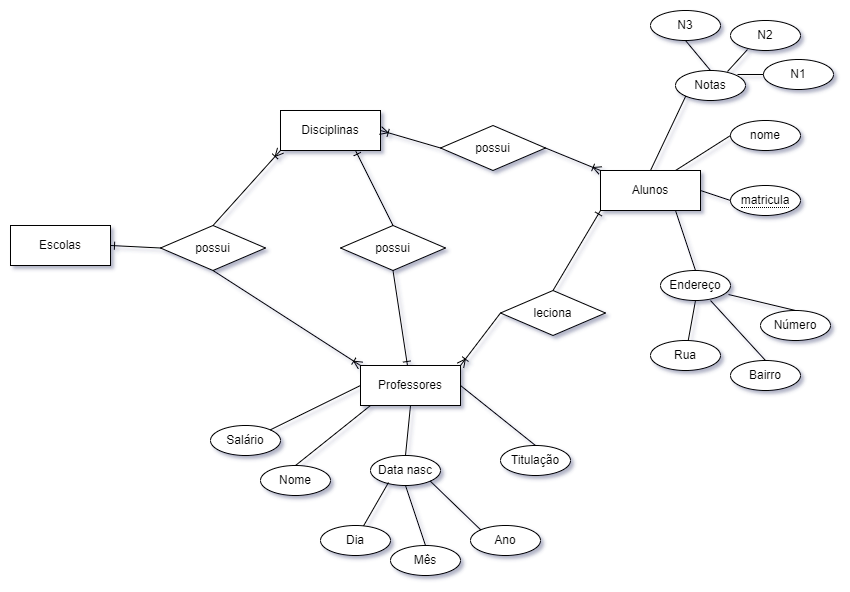

The diagram above was exported from draw.io. Its source (the exported page's mxGraphModel, read from the mxfile embedded in the PNG):
<mxGraphModel dx="1381" dy="764" grid="1" gridSize="10" guides="1" tooltips="1" connect="1" arrows="1" fold="1" page="1" pageScale="1" pageWidth="850" pageHeight="1100" math="0" shadow="0" extFonts="Permanent Marker^https://fonts.googleapis.com/css?family=Permanent+Marker">
  <root>
    <mxCell id="0" />
    <mxCell id="1" parent="0" />
    <mxCell id="V23KG6YPVm5Pd8DgJK21-1" value="Escolas" style="rounded=0;whiteSpace=wrap;html=1;" vertex="1" parent="1">
      <mxGeometry x="10" y="285" width="100" height="40" as="geometry" />
    </mxCell>
    <mxCell id="V23KG6YPVm5Pd8DgJK21-2" value="Disciplinas" style="whiteSpace=wrap;html=1;align=center;" vertex="1" parent="1">
      <mxGeometry x="280" y="170" width="100" height="40" as="geometry" />
    </mxCell>
    <mxCell id="V23KG6YPVm5Pd8DgJK21-4" value="Professores" style="whiteSpace=wrap;html=1;align=center;" vertex="1" parent="1">
      <mxGeometry x="360" y="425" width="100" height="40" as="geometry" />
    </mxCell>
    <mxCell id="V23KG6YPVm5Pd8DgJK21-5" value="Alunos" style="whiteSpace=wrap;html=1;align=center;" vertex="1" parent="1">
      <mxGeometry x="600" y="230" width="100" height="40" as="geometry" />
    </mxCell>
    <mxCell id="V23KG6YPVm5Pd8DgJK21-6" value="&lt;span style=&quot;border-bottom: 1px dotted&quot;&gt;matricula&lt;/span&gt;" style="ellipse;whiteSpace=wrap;html=1;align=center;" vertex="1" parent="1">
      <mxGeometry x="730" y="245" width="70" height="30" as="geometry" />
    </mxCell>
    <mxCell id="V23KG6YPVm5Pd8DgJK21-7" value="nome" style="ellipse;whiteSpace=wrap;html=1;align=center;" vertex="1" parent="1">
      <mxGeometry x="730" y="180" width="70" height="30" as="geometry" />
    </mxCell>
    <mxCell id="V23KG6YPVm5Pd8DgJK21-8" value="Endereço" style="ellipse;whiteSpace=wrap;html=1;align=center;" vertex="1" parent="1">
      <mxGeometry x="660" y="330" width="70" height="30" as="geometry" />
    </mxCell>
    <mxCell id="V23KG6YPVm5Pd8DgJK21-9" value="Bairro" style="ellipse;whiteSpace=wrap;html=1;align=center;" vertex="1" parent="1">
      <mxGeometry x="730" y="420" width="70" height="30" as="geometry" />
    </mxCell>
    <mxCell id="V23KG6YPVm5Pd8DgJK21-10" value="Número" style="ellipse;whiteSpace=wrap;html=1;align=center;" vertex="1" parent="1">
      <mxGeometry x="760" y="370" width="70" height="30" as="geometry" />
    </mxCell>
    <mxCell id="V23KG6YPVm5Pd8DgJK21-11" value="Rua" style="ellipse;whiteSpace=wrap;html=1;align=center;" vertex="1" parent="1">
      <mxGeometry x="650" y="400" width="70" height="30" as="geometry" />
    </mxCell>
    <mxCell id="V23KG6YPVm5Pd8DgJK21-12" value="" style="endArrow=none;html=1;rounded=0;entryX=0.5;entryY=0;entryDx=0;entryDy=0;" edge="1" parent="1" target="V23KG6YPVm5Pd8DgJK21-9">
      <mxGeometry width="50" height="50" relative="1" as="geometry">
        <mxPoint x="710" y="360" as="sourcePoint" />
        <mxPoint x="750" y="410" as="targetPoint" />
      </mxGeometry>
    </mxCell>
    <mxCell id="V23KG6YPVm5Pd8DgJK21-13" value="" style="endArrow=none;html=1;rounded=0;exitX=0.5;exitY=1;exitDx=0;exitDy=0;" edge="1" parent="1" source="V23KG6YPVm5Pd8DgJK21-8" target="V23KG6YPVm5Pd8DgJK21-11">
      <mxGeometry width="50" height="50" relative="1" as="geometry">
        <mxPoint x="720" y="370" as="sourcePoint" />
        <mxPoint x="775" y="430" as="targetPoint" />
      </mxGeometry>
    </mxCell>
    <mxCell id="V23KG6YPVm5Pd8DgJK21-14" value="" style="endArrow=none;html=1;rounded=0;exitX=0.971;exitY=0.8;exitDx=0;exitDy=0;entryX=0.5;entryY=0;entryDx=0;entryDy=0;exitPerimeter=0;" edge="1" parent="1" source="V23KG6YPVm5Pd8DgJK21-8" target="V23KG6YPVm5Pd8DgJK21-10">
      <mxGeometry width="50" height="50" relative="1" as="geometry">
        <mxPoint x="705" y="370" as="sourcePoint" />
        <mxPoint x="697.7190304469586" y="410.0453325417275" as="targetPoint" />
      </mxGeometry>
    </mxCell>
    <mxCell id="V23KG6YPVm5Pd8DgJK21-15" value="" style="endArrow=none;html=1;rounded=0;exitX=0.75;exitY=1;exitDx=0;exitDy=0;entryX=0.5;entryY=0;entryDx=0;entryDy=0;" edge="1" parent="1" source="V23KG6YPVm5Pd8DgJK21-5" target="V23KG6YPVm5Pd8DgJK21-8">
      <mxGeometry width="50" height="50" relative="1" as="geometry">
        <mxPoint x="715" y="380" as="sourcePoint" />
        <mxPoint x="707.7190304469586" y="420.0453325417275" as="targetPoint" />
      </mxGeometry>
    </mxCell>
    <mxCell id="V23KG6YPVm5Pd8DgJK21-16" value="" style="endArrow=none;html=1;rounded=0;exitX=1;exitY=0.5;exitDx=0;exitDy=0;entryX=0;entryY=0.5;entryDx=0;entryDy=0;" edge="1" parent="1" source="V23KG6YPVm5Pd8DgJK21-5" target="V23KG6YPVm5Pd8DgJK21-6">
      <mxGeometry width="50" height="50" relative="1" as="geometry">
        <mxPoint x="655" y="290" as="sourcePoint" />
        <mxPoint x="705" y="340" as="targetPoint" />
      </mxGeometry>
    </mxCell>
    <mxCell id="V23KG6YPVm5Pd8DgJK21-17" value="" style="endArrow=none;html=1;rounded=0;exitX=0.75;exitY=0;exitDx=0;exitDy=0;entryX=0;entryY=0.5;entryDx=0;entryDy=0;" edge="1" parent="1" source="V23KG6YPVm5Pd8DgJK21-5" target="V23KG6YPVm5Pd8DgJK21-7">
      <mxGeometry width="50" height="50" relative="1" as="geometry">
        <mxPoint x="630" y="190" as="sourcePoint" />
        <mxPoint x="690" y="190" as="targetPoint" />
      </mxGeometry>
    </mxCell>
    <mxCell id="V23KG6YPVm5Pd8DgJK21-18" value="Data nasc" style="ellipse;whiteSpace=wrap;html=1;align=center;" vertex="1" parent="1">
      <mxGeometry x="370" y="515" width="70" height="30" as="geometry" />
    </mxCell>
    <mxCell id="V23KG6YPVm5Pd8DgJK21-19" value="Mês" style="ellipse;whiteSpace=wrap;html=1;align=center;" vertex="1" parent="1">
      <mxGeometry x="390" y="605" width="70" height="30" as="geometry" />
    </mxCell>
    <mxCell id="V23KG6YPVm5Pd8DgJK21-20" value="Ano" style="ellipse;whiteSpace=wrap;html=1;align=center;" vertex="1" parent="1">
      <mxGeometry x="470" y="585" width="70" height="30" as="geometry" />
    </mxCell>
    <mxCell id="V23KG6YPVm5Pd8DgJK21-21" value="Dia" style="ellipse;whiteSpace=wrap;html=1;align=center;" vertex="1" parent="1">
      <mxGeometry x="320" y="585" width="70" height="30" as="geometry" />
    </mxCell>
    <mxCell id="V23KG6YPVm5Pd8DgJK21-22" value="" style="endArrow=none;html=1;rounded=0;entryX=0.5;entryY=0;entryDx=0;entryDy=0;exitX=0.5;exitY=1;exitDx=0;exitDy=0;" edge="1" parent="1" target="V23KG6YPVm5Pd8DgJK21-19" source="V23KG6YPVm5Pd8DgJK21-18">
      <mxGeometry width="50" height="50" relative="1" as="geometry">
        <mxPoint x="420" y="545" as="sourcePoint" />
        <mxPoint x="460" y="595" as="targetPoint" />
      </mxGeometry>
    </mxCell>
    <mxCell id="V23KG6YPVm5Pd8DgJK21-23" value="" style="endArrow=none;html=1;rounded=0;exitX=0.257;exitY=0.9;exitDx=0;exitDy=0;exitPerimeter=0;" edge="1" parent="1" source="V23KG6YPVm5Pd8DgJK21-18" target="V23KG6YPVm5Pd8DgJK21-21">
      <mxGeometry width="50" height="50" relative="1" as="geometry">
        <mxPoint x="430" y="555" as="sourcePoint" />
        <mxPoint x="485" y="615" as="targetPoint" />
      </mxGeometry>
    </mxCell>
    <mxCell id="V23KG6YPVm5Pd8DgJK21-24" value="" style="endArrow=none;html=1;rounded=0;entryX=0;entryY=0;entryDx=0;entryDy=0;exitX=1;exitY=1;exitDx=0;exitDy=0;" edge="1" parent="1" source="V23KG6YPVm5Pd8DgJK21-18" target="V23KG6YPVm5Pd8DgJK21-20">
      <mxGeometry width="50" height="50" relative="1" as="geometry">
        <mxPoint x="430" y="535" as="sourcePoint" />
        <mxPoint x="407.71903044695864" y="595.0453325417275" as="targetPoint" />
      </mxGeometry>
    </mxCell>
    <mxCell id="V23KG6YPVm5Pd8DgJK21-25" value="" style="endArrow=none;html=1;rounded=0;exitX=0.75;exitY=1;exitDx=0;exitDy=0;entryX=0.5;entryY=0;entryDx=0;entryDy=0;" edge="1" parent="1" target="V23KG6YPVm5Pd8DgJK21-18">
      <mxGeometry width="50" height="50" relative="1" as="geometry">
        <mxPoint x="410" y="465" as="sourcePoint" />
        <mxPoint x="460" y="515" as="targetPoint" />
      </mxGeometry>
    </mxCell>
    <mxCell id="V23KG6YPVm5Pd8DgJK21-27" value="Salário" style="ellipse;whiteSpace=wrap;html=1;align=center;" vertex="1" parent="1">
      <mxGeometry x="210" y="485" width="70" height="30" as="geometry" />
    </mxCell>
    <mxCell id="V23KG6YPVm5Pd8DgJK21-28" value="" style="endArrow=none;html=1;rounded=0;exitX=0;exitY=0.5;exitDx=0;exitDy=0;entryX=1;entryY=0;entryDx=0;entryDy=0;" edge="1" parent="1" target="V23KG6YPVm5Pd8DgJK21-27" source="V23KG6YPVm5Pd8DgJK21-4">
      <mxGeometry width="50" height="50" relative="1" as="geometry">
        <mxPoint x="290" y="455" as="sourcePoint" />
        <mxPoint x="340" y="505" as="targetPoint" />
      </mxGeometry>
    </mxCell>
    <mxCell id="V23KG6YPVm5Pd8DgJK21-29" value="Titulação" style="ellipse;whiteSpace=wrap;html=1;align=center;" vertex="1" parent="1">
      <mxGeometry x="500" y="505" width="70" height="30" as="geometry" />
    </mxCell>
    <mxCell id="V23KG6YPVm5Pd8DgJK21-30" value="" style="endArrow=none;html=1;rounded=0;exitX=1;exitY=0.5;exitDx=0;exitDy=0;entryX=0.5;entryY=0;entryDx=0;entryDy=0;" edge="1" parent="1" target="V23KG6YPVm5Pd8DgJK21-29" source="V23KG6YPVm5Pd8DgJK21-4">
      <mxGeometry width="50" height="50" relative="1" as="geometry">
        <mxPoint x="540" y="455" as="sourcePoint" />
        <mxPoint x="590" y="505" as="targetPoint" />
      </mxGeometry>
    </mxCell>
    <mxCell id="V23KG6YPVm5Pd8DgJK21-31" value="Notas" style="ellipse;whiteSpace=wrap;html=1;align=center;" vertex="1" parent="1">
      <mxGeometry x="675" y="130" width="70" height="30" as="geometry" />
    </mxCell>
    <mxCell id="V23KG6YPVm5Pd8DgJK21-32" value="" style="endArrow=none;html=1;rounded=0;exitX=0.5;exitY=0;exitDx=0;exitDy=0;entryX=0;entryY=1;entryDx=0;entryDy=0;" edge="1" parent="1" target="V23KG6YPVm5Pd8DgJK21-31" source="V23KG6YPVm5Pd8DgJK21-5">
      <mxGeometry width="50" height="50" relative="1" as="geometry">
        <mxPoint x="590" y="190" as="sourcePoint" />
        <mxPoint x="635" y="140" as="targetPoint" />
      </mxGeometry>
    </mxCell>
    <mxCell id="V23KG6YPVm5Pd8DgJK21-33" value="possui" style="shape=rhombus;perimeter=rhombusPerimeter;whiteSpace=wrap;html=1;align=center;" vertex="1" parent="1">
      <mxGeometry x="160" y="285" width="105" height="45" as="geometry" />
    </mxCell>
    <mxCell id="V23KG6YPVm5Pd8DgJK21-35" value="possui" style="shape=rhombus;perimeter=rhombusPerimeter;whiteSpace=wrap;html=1;align=center;" vertex="1" parent="1">
      <mxGeometry x="440" y="185" width="105" height="45" as="geometry" />
    </mxCell>
    <mxCell id="V23KG6YPVm5Pd8DgJK21-46" value="N3" style="ellipse;whiteSpace=wrap;html=1;align=center;" vertex="1" parent="1">
      <mxGeometry x="650" y="70" width="70" height="30" as="geometry" />
    </mxCell>
    <mxCell id="V23KG6YPVm5Pd8DgJK21-47" value="N2" style="ellipse;whiteSpace=wrap;html=1;align=center;" vertex="1" parent="1">
      <mxGeometry x="730" y="80" width="70" height="30" as="geometry" />
    </mxCell>
    <mxCell id="V23KG6YPVm5Pd8DgJK21-48" value="N1" style="ellipse;whiteSpace=wrap;html=1;align=center;" vertex="1" parent="1">
      <mxGeometry x="763" y="119" width="70" height="30" as="geometry" />
    </mxCell>
    <mxCell id="V23KG6YPVm5Pd8DgJK21-49" value="" style="endArrow=none;html=1;rounded=0;exitX=0.5;exitY=0;exitDx=0;exitDy=0;entryX=0.5;entryY=1;entryDx=0;entryDy=0;" edge="1" parent="1" source="V23KG6YPVm5Pd8DgJK21-31" target="V23KG6YPVm5Pd8DgJK21-46">
      <mxGeometry width="50" height="50" relative="1" as="geometry">
        <mxPoint x="630" y="250" as="sourcePoint" />
        <mxPoint x="695.2512626584708" y="165.6066017177983" as="targetPoint" />
      </mxGeometry>
    </mxCell>
    <mxCell id="V23KG6YPVm5Pd8DgJK21-50" value="" style="endArrow=none;html=1;rounded=0;exitX=0.743;exitY=0.033;exitDx=0;exitDy=0;entryX=0.243;entryY=0.967;entryDx=0;entryDy=0;entryPerimeter=0;exitPerimeter=0;" edge="1" parent="1" source="V23KG6YPVm5Pd8DgJK21-31" target="V23KG6YPVm5Pd8DgJK21-47">
      <mxGeometry width="50" height="50" relative="1" as="geometry">
        <mxPoint x="720" y="140" as="sourcePoint" />
        <mxPoint x="695" y="110" as="targetPoint" />
      </mxGeometry>
    </mxCell>
    <mxCell id="V23KG6YPVm5Pd8DgJK21-51" value="" style="endArrow=none;html=1;rounded=0;exitX=0.886;exitY=0.133;exitDx=0;exitDy=0;entryX=0;entryY=0.5;entryDx=0;entryDy=0;exitPerimeter=0;" edge="1" parent="1" source="V23KG6YPVm5Pd8DgJK21-31" target="V23KG6YPVm5Pd8DgJK21-48">
      <mxGeometry width="50" height="50" relative="1" as="geometry">
        <mxPoint x="737.0100000000002" y="140.99" as="sourcePoint" />
        <mxPoint x="757.0100000000002" y="119.00999999999999" as="targetPoint" />
      </mxGeometry>
    </mxCell>
    <mxCell id="V23KG6YPVm5Pd8DgJK21-53" value="" style="endArrow=none;html=1;rounded=0;startArrow=ERone;startFill=0;entryX=0.5;entryY=0;entryDx=0;entryDy=0;exitX=0;exitY=1;exitDx=0;exitDy=0;" edge="1" parent="1" source="V23KG6YPVm5Pd8DgJK21-5" target="V23KG6YPVm5Pd8DgJK21-54">
      <mxGeometry width="50" height="50" relative="1" as="geometry">
        <mxPoint x="520" y="340" as="sourcePoint" />
        <mxPoint x="439.35489510489515" y="298.3479020979021" as="targetPoint" />
      </mxGeometry>
    </mxCell>
    <mxCell id="V23KG6YPVm5Pd8DgJK21-54" value="leciona" style="shape=rhombus;perimeter=rhombusPerimeter;whiteSpace=wrap;html=1;align=center;" vertex="1" parent="1">
      <mxGeometry x="500" y="350" width="105" height="45" as="geometry" />
    </mxCell>
    <mxCell id="V23KG6YPVm5Pd8DgJK21-56" value="" style="endArrow=none;html=1;rounded=0;startArrow=ERone;startFill=0;entryX=0;entryY=0.5;entryDx=0;entryDy=0;exitX=1;exitY=0.5;exitDx=0;exitDy=0;" edge="1" parent="1" source="V23KG6YPVm5Pd8DgJK21-1" target="V23KG6YPVm5Pd8DgJK21-33">
      <mxGeometry width="50" height="50" relative="1" as="geometry">
        <mxPoint x="380" y="170" as="sourcePoint" />
        <mxPoint x="227.5" y="50" as="targetPoint" />
      </mxGeometry>
    </mxCell>
    <mxCell id="V23KG6YPVm5Pd8DgJK21-57" value="" style="endArrow=none;html=1;rounded=0;exitX=0;exitY=1;exitDx=0;exitDy=0;startArrow=ERoneToMany;startFill=0;entryX=0.5;entryY=0;entryDx=0;entryDy=0;" edge="1" parent="1" source="V23KG6YPVm5Pd8DgJK21-2" target="V23KG6YPVm5Pd8DgJK21-33">
      <mxGeometry width="50" height="50" relative="1" as="geometry">
        <mxPoint x="248.75" y="240" as="sourcePoint" />
        <mxPoint x="227.5" y="95" as="targetPoint" />
      </mxGeometry>
    </mxCell>
    <mxCell id="V23KG6YPVm5Pd8DgJK21-61" value="" style="endArrow=none;html=1;rounded=0;entryX=1;entryY=0.5;entryDx=0;entryDy=0;startArrow=ERoneToMany;startFill=0;exitX=0;exitY=0;exitDx=0;exitDy=0;" edge="1" parent="1" source="V23KG6YPVm5Pd8DgJK21-5" target="V23KG6YPVm5Pd8DgJK21-35">
      <mxGeometry width="50" height="50" relative="1" as="geometry">
        <mxPoint x="270" y="270" as="sourcePoint" />
        <mxPoint x="370" y="277.5" as="targetPoint" />
      </mxGeometry>
    </mxCell>
    <mxCell id="V23KG6YPVm5Pd8DgJK21-62" value="" style="endArrow=none;html=1;rounded=0;exitX=1;exitY=0.5;exitDx=0;exitDy=0;entryX=0;entryY=0.5;entryDx=0;entryDy=0;startArrow=ERoneToMany;startFill=0;" edge="1" parent="1" source="V23KG6YPVm5Pd8DgJK21-2" target="V23KG6YPVm5Pd8DgJK21-35">
      <mxGeometry width="50" height="50" relative="1" as="geometry">
        <mxPoint x="220" y="250" as="sourcePoint" />
        <mxPoint x="230" y="192.5" as="targetPoint" />
      </mxGeometry>
    </mxCell>
    <mxCell id="V23KG6YPVm5Pd8DgJK21-63" value="" style="endArrow=none;html=1;rounded=0;entryX=0;entryY=0.5;entryDx=0;entryDy=0;startArrow=ERoneToMany;startFill=0;exitX=1;exitY=0;exitDx=0;exitDy=0;" edge="1" parent="1" source="V23KG6YPVm5Pd8DgJK21-4" target="V23KG6YPVm5Pd8DgJK21-54">
      <mxGeometry width="50" height="50" relative="1" as="geometry">
        <mxPoint x="500" y="435" as="sourcePoint" />
        <mxPoint x="250" y="227.5" as="targetPoint" />
      </mxGeometry>
    </mxCell>
    <mxCell id="V23KG6YPVm5Pd8DgJK21-64" value="" style="endArrow=none;html=1;rounded=0;exitX=0;exitY=0;exitDx=0;exitDy=0;startArrow=ERoneToMany;startFill=0;entryX=0.5;entryY=1;entryDx=0;entryDy=0;" edge="1" parent="1" source="V23KG6YPVm5Pd8DgJK21-4" target="V23KG6YPVm5Pd8DgJK21-33">
      <mxGeometry width="50" height="50" relative="1" as="geometry">
        <mxPoint x="290" y="220" as="sourcePoint" />
        <mxPoint x="222.5" y="295" as="targetPoint" />
      </mxGeometry>
    </mxCell>
    <mxCell id="V23KG6YPVm5Pd8DgJK21-65" value="possui" style="shape=rhombus;perimeter=rhombusPerimeter;whiteSpace=wrap;html=1;align=center;" vertex="1" parent="1">
      <mxGeometry x="340" y="285" width="105" height="45" as="geometry" />
    </mxCell>
    <mxCell id="V23KG6YPVm5Pd8DgJK21-66" value="" style="endArrow=none;html=1;rounded=0;exitX=0.75;exitY=1;exitDx=0;exitDy=0;startArrow=ERone;startFill=0;entryX=0.5;entryY=0;entryDx=0;entryDy=0;" edge="1" parent="1" target="V23KG6YPVm5Pd8DgJK21-65" source="V23KG6YPVm5Pd8DgJK21-2">
      <mxGeometry width="50" height="50" relative="1" as="geometry">
        <mxPoint x="460" y="210" as="sourcePoint" />
        <mxPoint x="407.5" y="95" as="targetPoint" />
      </mxGeometry>
    </mxCell>
    <mxCell id="V23KG6YPVm5Pd8DgJK21-67" value="" style="endArrow=none;html=1;rounded=0;startArrow=ERone;startFill=0;entryX=0.5;entryY=1;entryDx=0;entryDy=0;" edge="1" parent="1" source="V23KG6YPVm5Pd8DgJK21-4" target="V23KG6YPVm5Pd8DgJK21-65">
      <mxGeometry width="50" height="50" relative="1" as="geometry">
        <mxPoint x="365" y="220" as="sourcePoint" />
        <mxPoint x="402.5" y="295" as="targetPoint" />
      </mxGeometry>
    </mxCell>
    <mxCell id="V23KG6YPVm5Pd8DgJK21-68" value="Nome" style="ellipse;whiteSpace=wrap;html=1;align=center;" vertex="1" parent="1">
      <mxGeometry x="260" y="525" width="70" height="30" as="geometry" />
    </mxCell>
    <mxCell id="V23KG6YPVm5Pd8DgJK21-69" value="" style="endArrow=none;html=1;rounded=0;exitX=0;exitY=0.5;exitDx=0;exitDy=0;entryX=0.5;entryY=0;entryDx=0;entryDy=0;" edge="1" parent="1" target="V23KG6YPVm5Pd8DgJK21-68">
      <mxGeometry width="50" height="50" relative="1" as="geometry">
        <mxPoint x="370" y="465" as="sourcePoint" />
        <mxPoint x="350" y="525" as="targetPoint" />
      </mxGeometry>
    </mxCell>
  </root>
</mxGraphModel>